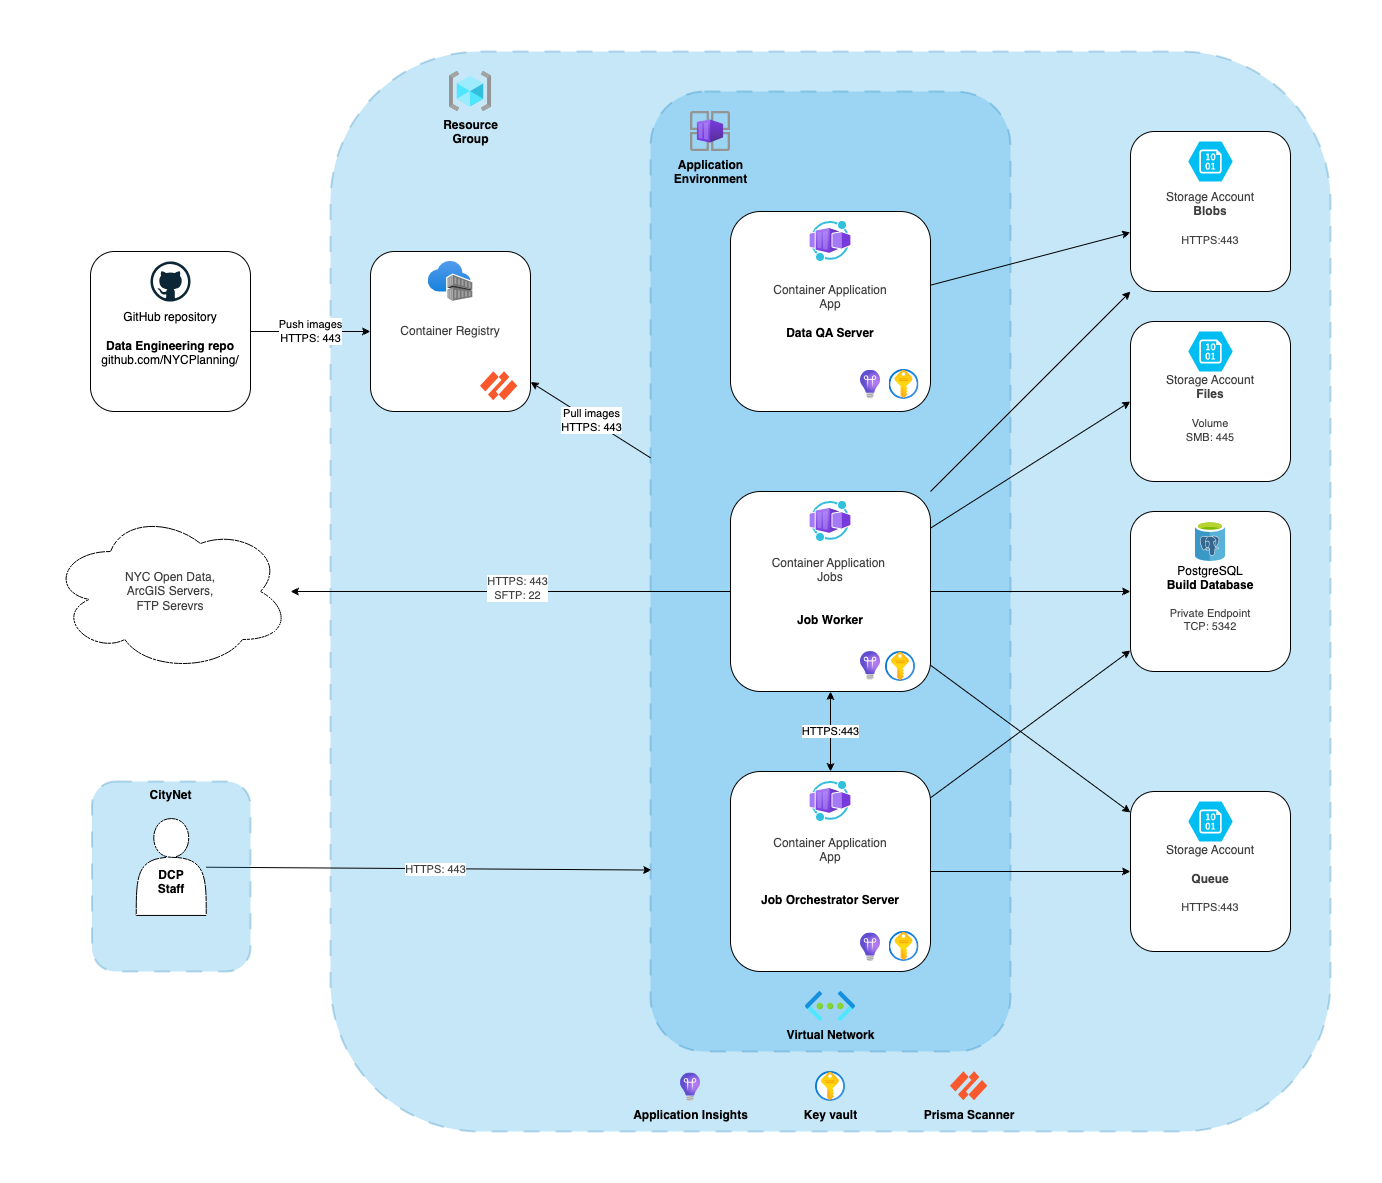

The diagram above was exported from draw.io. Its source (the exported page's mxGraphModel, read from the mxfile embedded in the PNG):
<mxGraphModel dx="1243" dy="1078" grid="1" gridSize="10" guides="1" tooltips="1" connect="1" arrows="1" fold="1" page="1" pageScale="1" pageWidth="1600" pageHeight="1200" background="#FFFFFF" math="0" shadow="0">
  <root>
    <mxCell id="0" />
    <mxCell id="1" parent="0" />
    <mxCell id="65" value="" style="rounded=1;whiteSpace=wrap;html=1;dashed=1;glass=0;strokeWidth=2;dashPattern=8 8;fillColor=#1ba1e2;fillStyle=solid;opacity=25;fontColor=light-dark(#000000,#FFFFFF);strokeColor=#006EAF;" parent="1" vertex="1">
      <mxGeometry x="400" y="80" width="1000" height="1080" as="geometry" />
    </mxCell>
    <mxCell id="56" value="" style="rounded=1;whiteSpace=wrap;html=1;dashed=1;glass=0;strokeWidth=2;dashPattern=8 8;fillColor=#1ba1e2;fillStyle=solid;opacity=25;fontColor=light-dark(#000000,#FFFFFF);strokeColor=#006EAF;" parent="1" vertex="1">
      <mxGeometry x="720" y="120" width="360" height="960" as="geometry" />
    </mxCell>
    <mxCell id="20" value="&lt;div&gt;&lt;span style=&quot;background-color: light-dark(#ffffff, var(--ge-dark-color, #121212));&quot;&gt;HTTPS:443&lt;/span&gt;&lt;/div&gt;" style="edgeStyle=none;html=1;startArrow=classic;startFill=1;fontColor=light-dark(#000000,#FFFFFF);" parent="1" source="21" target="29" edge="1">
      <mxGeometry relative="1" as="geometry">
        <mxPoint as="offset" />
      </mxGeometry>
    </mxCell>
    <mxCell id="25" style="html=1;entryX=0;entryY=0.5;entryDx=0;entryDy=0;startArrow=none;startFill=0;fontColor=light-dark(#000000,#FFFFFF);jumpStyle=arc;" parent="1" source="29" target="13" edge="1">
      <mxGeometry relative="1" as="geometry" />
    </mxCell>
    <mxCell id="30" style="edgeStyle=none;html=1;startArrow=none;startFill=0;entryX=0.003;entryY=0.811;entryDx=0;entryDy=0;entryPerimeter=0;" parent="1" source="31" target="56" edge="1">
      <mxGeometry relative="1" as="geometry">
        <mxPoint x="720" y="899" as="targetPoint" />
      </mxGeometry>
    </mxCell>
    <mxCell id="51" value="&lt;div&gt;&lt;span style=&quot;background-color: light-dark(#ffffff, var(--ge-dark-color, #121212)); color: rgb(63, 63, 63);&quot;&gt;HTTPS: 443&lt;/span&gt;&lt;/div&gt;" style="edgeLabel;html=1;align=center;verticalAlign=middle;resizable=0;points=[];" parent="30" vertex="1" connectable="0">
      <mxGeometry relative="1" as="geometry">
        <mxPoint x="5" as="offset" />
      </mxGeometry>
    </mxCell>
    <mxCell id="32" value="&lt;div style=&quot;color: rgb(63, 63, 63); scrollbar-color: rgb(226, 226, 226) rgb(251, 251, 251);&quot;&gt;NYC Open Data,&lt;br style=&quot;color: rgb(63, 63, 63); scrollbar-color: rgb(226, 226, 226) rgb(251, 251, 251);&quot;&gt;ArcGIS Servers,&lt;/div&gt;&lt;div style=&quot;color: rgb(63, 63, 63); scrollbar-color: rgb(226, 226, 226) rgb(251, 251, 251);&quot;&gt;FTP Serevrs&lt;/div&gt;" style="ellipse;shape=cloud;whiteSpace=wrap;html=1;fontColor=light-dark(#000000,#FFFFFF);" parent="1" vertex="1">
      <mxGeometry x="120" y="540" width="240" height="160" as="geometry" />
    </mxCell>
    <mxCell id="70" value="" style="group" parent="1" vertex="1" connectable="0">
      <mxGeometry x="800" y="240" width="200" height="200" as="geometry" />
    </mxCell>
    <mxCell id="36" value="&lt;div&gt;&lt;span style=&quot;color: rgb(63, 63, 63);&quot;&gt;Container Application&lt;/span&gt;&lt;b&gt;&lt;/b&gt;&lt;/div&gt;&lt;div&gt;&lt;span style=&quot;color: rgb(63, 63, 63);&quot;&gt;App&lt;/span&gt;&lt;/div&gt;&lt;b&gt;&lt;div&gt;&lt;b&gt;&lt;br&gt;&lt;/b&gt;&lt;/div&gt;Data QA Server&lt;/b&gt;" style="whiteSpace=wrap;html=1;aspect=fixed;rounded=1;fontColor=light-dark(#000000,#FFFFFF);" parent="70" vertex="1">
      <mxGeometry width="200" height="200" as="geometry" />
    </mxCell>
    <mxCell id="60" value="" style="image;aspect=fixed;html=1;points=[];align=center;fontSize=12;image=img/lib/azure2/security/Key_Vaults.svg;" parent="70" vertex="1">
      <mxGeometry x="158.5" y="157.96000000000004" width="30" height="30" as="geometry" />
    </mxCell>
    <mxCell id="63" value="" style="image;aspect=fixed;html=1;points=[];align=center;fontSize=12;image=img/lib/azure2/devops/Application_Insights.svg;" parent="70" vertex="1">
      <mxGeometry x="130" y="158.64000000000033" width="20" height="28.64" as="geometry" />
    </mxCell>
    <mxCell id="115" value="" style="image;aspect=fixed;html=1;points=[];align=center;fontSize=12;image=img/lib/azure2/other/Worker_Container_App.svg;" parent="70" vertex="1">
      <mxGeometry x="79.39999999999998" y="10" width="41.21" height="40" as="geometry" />
    </mxCell>
    <mxCell id="71" value="" style="group" parent="1" vertex="1" connectable="0">
      <mxGeometry x="800" y="800" width="200" height="200" as="geometry" />
    </mxCell>
    <mxCell id="21" value="&lt;div&gt;&lt;span style=&quot;color: rgb(63, 63, 63);&quot;&gt;Container Application&lt;/span&gt;&lt;b&gt;&lt;/b&gt;&lt;/div&gt;&lt;div&gt;&lt;span style=&quot;color: rgb(63, 63, 63);&quot;&gt;App&lt;/span&gt;&lt;/div&gt;&lt;div&gt;&lt;b&gt;&lt;br&gt;&lt;/b&gt;&lt;/div&gt;&lt;b&gt;&lt;div&gt;&lt;b&gt;&lt;br&gt;&lt;/b&gt;&lt;/div&gt;&lt;/b&gt;&lt;span data-teams=&quot;true&quot;&gt;&lt;b&gt;Job Orchestrator Server&lt;/b&gt;&lt;/span&gt;&lt;b&gt;&lt;/b&gt;" style="whiteSpace=wrap;html=1;aspect=fixed;rounded=1;fontColor=light-dark(#000000,#FFFFFF);" parent="71" vertex="1">
      <mxGeometry width="200" height="200" as="geometry" />
    </mxCell>
    <mxCell id="58" value="" style="image;aspect=fixed;html=1;points=[];align=center;fontSize=12;image=img/lib/azure2/security/Key_Vaults.svg;" parent="71" vertex="1">
      <mxGeometry x="158.5" y="160" width="30" height="30" as="geometry" />
    </mxCell>
    <mxCell id="61" value="" style="image;aspect=fixed;html=1;points=[];align=center;fontSize=12;image=img/lib/azure2/devops/Application_Insights.svg;" parent="71" vertex="1">
      <mxGeometry x="130" y="161.3599999999999" width="20" height="28.64" as="geometry" />
    </mxCell>
    <mxCell id="117" value="" style="image;aspect=fixed;html=1;points=[];align=center;fontSize=12;image=img/lib/azure2/other/Worker_Container_App.svg;" parent="71" vertex="1">
      <mxGeometry x="79.4" y="10" width="41.21" height="40" as="geometry" />
    </mxCell>
    <mxCell id="72" value="" style="group" parent="1" vertex="1" connectable="0">
      <mxGeometry x="800" y="520" width="200.00000000000003" height="200" as="geometry" />
    </mxCell>
    <mxCell id="29" value="&lt;div&gt;&lt;span style=&quot;color: rgb(63, 63, 63);&quot;&gt;Container Application&amp;nbsp;&lt;/span&gt;&lt;/div&gt;&lt;div&gt;&lt;span style=&quot;color: rgb(63, 63, 63);&quot;&gt;Jobs&lt;/span&gt;&lt;b&gt;&lt;/b&gt;&lt;/div&gt;&lt;b&gt;&lt;div&gt;&lt;b&gt;&lt;br&gt;&lt;/b&gt;&lt;/div&gt;&lt;div&gt;&lt;b&gt;&lt;br&gt;&lt;/b&gt;&lt;/div&gt;Job Worker&lt;/b&gt;" style="whiteSpace=wrap;html=1;aspect=fixed;rounded=1;fontColor=light-dark(#000000,#FFFFFF);" parent="72" vertex="1">
      <mxGeometry width="200" height="200" as="geometry" />
    </mxCell>
    <mxCell id="59" value="" style="image;aspect=fixed;html=1;points=[];align=center;fontSize=12;image=img/lib/azure2/security/Key_Vaults.svg;" parent="72" vertex="1">
      <mxGeometry x="155.00000000000003" y="160" width="30" height="30" as="geometry" />
    </mxCell>
    <mxCell id="62" value="" style="image;aspect=fixed;html=1;points=[];align=center;fontSize=12;image=img/lib/azure2/devops/Application_Insights.svg;" parent="72" vertex="1">
      <mxGeometry x="130.00000000000003" y="160" width="20" height="28.64" as="geometry" />
    </mxCell>
    <mxCell id="116" value="" style="image;aspect=fixed;html=1;points=[];align=center;fontSize=12;image=img/lib/azure2/other/Worker_Container_App.svg;" parent="72" vertex="1">
      <mxGeometry x="79.4" y="10" width="41.21" height="40" as="geometry" />
    </mxCell>
    <mxCell id="104" value="Virtual Network" style="image;aspect=fixed;html=1;points=[];align=center;fontSize=12;image=img/lib/azure2/networking/Virtual_Networks.svg;fontStyle=1;labelBackgroundColor=none;" parent="1" vertex="1">
      <mxGeometry x="874.8699999999999" y="1020" width="50.25" height="30" as="geometry" />
    </mxCell>
    <mxCell id="105" value="Resource&lt;div&gt;Group&lt;/div&gt;" style="image;aspect=fixed;html=1;points=[];align=center;fontSize=12;image=img/lib/azure2/general/Resource_Groups.svg;fontStyle=1;labelBackgroundColor=none;" parent="1" vertex="1">
      <mxGeometry x="518.75" y="100" width="42.5" height="40" as="geometry" />
    </mxCell>
    <mxCell id="109" value="" style="group" parent="1" vertex="1" connectable="0">
      <mxGeometry x="1200" y="540" width="160" height="160" as="geometry" />
    </mxCell>
    <mxCell id="12" value="&lt;div&gt;&lt;br&gt;&lt;/div&gt;&lt;div&gt;PostgreSQL&lt;/div&gt;&lt;div&gt;&lt;b&gt;Build Database&lt;/b&gt;&lt;/div&gt;&lt;div&gt;&lt;br&gt;&lt;/div&gt;&lt;div&gt;&lt;div style=&quot;scrollbar-color: rgb(226, 226, 226) rgb(251, 251, 251); font-size: 11px; text-wrap-mode: nowrap; color: rgb(63, 63, 63);&quot;&gt;Private Endpoint&lt;/div&gt;&lt;div style=&quot;scrollbar-color: rgb(226, 226, 226) rgb(251, 251, 251); font-size: 11px; text-wrap-mode: nowrap; color: rgb(63, 63, 63);&quot;&gt;TCP: 5342&lt;/div&gt;&lt;/div&gt;" style="whiteSpace=wrap;html=1;aspect=fixed;rounded=1;fontColor=light-dark(#000000,#FFFFFF);" parent="109" vertex="1">
      <mxGeometry width="160" height="160" as="geometry" />
    </mxCell>
    <mxCell id="108" value="" style="image;sketch=0;aspect=fixed;html=1;points=[];align=center;fontSize=12;image=img/lib/mscae/Azure_Database_for_PostgreSQL_servers.svg;" parent="109" vertex="1">
      <mxGeometry x="64.79999999999995" y="10" width="30.4" height="40" as="geometry" />
    </mxCell>
    <mxCell id="106" value="Application&lt;div&gt;Environment&lt;/div&gt;" style="image;aspect=fixed;html=1;points=[];align=center;fontSize=12;image=img/lib/azure2/other/Container_App_Environments.svg;labelBackgroundColor=none;fontStyle=1" parent="1" vertex="1">
      <mxGeometry x="760" y="140" width="40" height="40" as="geometry" />
    </mxCell>
    <mxCell id="120" value="" style="group" parent="1" vertex="1" connectable="0">
      <mxGeometry x="160" y="280" width="160" height="160" as="geometry" />
    </mxCell>
    <mxCell id="121" value="&lt;div&gt;&lt;b&gt;&lt;br&gt;&lt;/b&gt;&lt;/div&gt;&lt;div&gt;GitHub repository&lt;/div&gt;&lt;b&gt;&lt;div&gt;&lt;b&gt;&lt;br&gt;&lt;/b&gt;&lt;/div&gt;Data Engineering repo&lt;/b&gt;&lt;div&gt;github.com/NYCPlanning/&lt;/div&gt;" style="whiteSpace=wrap;html=1;aspect=fixed;rounded=1;fontColor=light-dark(#000000,#FFFFFF);" parent="120" vertex="1">
      <mxGeometry width="160" height="160" as="geometry" />
    </mxCell>
    <mxCell id="123" value="" style="dashed=0;outlineConnect=0;html=1;align=center;labelPosition=center;verticalLabelPosition=bottom;verticalAlign=top;shape=mxgraph.weblogos.github" parent="120" vertex="1">
      <mxGeometry x="60" y="10" width="40" height="40" as="geometry" />
    </mxCell>
    <mxCell id="126" value="" style="group" parent="1" vertex="1" connectable="0">
      <mxGeometry x="440" y="280" width="160" height="160" as="geometry" />
    </mxCell>
    <mxCell id="147" value="" style="group" parent="126" vertex="1" connectable="0">
      <mxGeometry width="160" height="160" as="geometry" />
    </mxCell>
    <mxCell id="124" value="&lt;div&gt;&lt;span style=&quot;color: rgb(63, 63, 63);&quot;&gt;&lt;br&gt;&lt;/span&gt;&lt;/div&gt;&lt;div&gt;&lt;span style=&quot;color: rgb(63, 63, 63);&quot;&gt;Container Registry&lt;/span&gt;&lt;b&gt;&lt;/b&gt;&lt;/div&gt;&lt;div&gt;&lt;br&gt;&lt;/div&gt;" style="whiteSpace=wrap;html=1;aspect=fixed;rounded=1;fontColor=light-dark(#000000,#FFFFFF);" parent="147" vertex="1">
      <mxGeometry width="160" height="160" as="geometry" />
    </mxCell>
    <mxCell id="119" value="" style="image;aspect=fixed;html=1;points=[];align=center;fontSize=12;image=img/lib/azure2/containers/Container_Registries.svg;" parent="147" vertex="1">
      <mxGeometry x="57.69999999999999" y="10" width="44.59" height="40" as="geometry" />
    </mxCell>
    <mxCell id="148" value="" style="shape=image;imageAspect=0;aspect=fixed;verticalLabelPosition=bottom;verticalAlign=top;image=data:image/svg+xml,(base64 omitted: 560 chars);fontStyle=1" parent="147" vertex="1">
      <mxGeometry x="110" y="120" width="38" height="30" as="geometry" />
    </mxCell>
    <mxCell id="135" value="Pull images&lt;div&gt;HTTPS: 443&lt;/div&gt;" style="edgeStyle=none;html=1;startArrow=classic;startFill=1;endArrow=none;endFill=0;" parent="1" source="124" target="56" edge="1">
      <mxGeometry relative="1" as="geometry" />
    </mxCell>
    <mxCell id="136" value="Push images&lt;div&gt;HTTPS: 443&lt;/div&gt;" style="edgeStyle=none;html=1;" parent="1" source="121" target="124" edge="1">
      <mxGeometry relative="1" as="geometry" />
    </mxCell>
    <mxCell id="137" value="" style="group" parent="1" vertex="1" connectable="0">
      <mxGeometry x="161.5" y="810" width="158.5" height="190" as="geometry" />
    </mxCell>
    <mxCell id="8" value="" style="rounded=1;whiteSpace=wrap;html=1;dashed=1;glass=0;strokeWidth=2;dashPattern=8 8;fillColor=#1ba1e2;fillStyle=solid;opacity=25;fontColor=light-dark(#000000,#FFFFFF);strokeColor=#006EAF;" parent="137" vertex="1">
      <mxGeometry width="158.5" height="190" as="geometry" />
    </mxCell>
    <mxCell id="9" value="CityNet" style="text;html=1;align=center;verticalAlign=middle;whiteSpace=wrap;rounded=0;fontColor=light-dark(#000000,#FFFFFF);fontStyle=1" parent="137" vertex="1">
      <mxGeometry x="25.75" width="107" height="28.5" as="geometry" />
    </mxCell>
    <mxCell id="31" value="&lt;b&gt;&lt;br&gt;&lt;/b&gt;&lt;div&gt;&lt;b&gt;&lt;br&gt;&lt;/b&gt;&lt;/div&gt;&lt;div&gt;&lt;b&gt;DCP&lt;/b&gt;&lt;/div&gt;&lt;div&gt;&lt;b&gt;Staff&lt;/b&gt;&lt;/div&gt;" style="shape=actor;whiteSpace=wrap;html=1;fontColor=light-dark(#000000,#FFFFFF);" parent="137" vertex="1">
      <mxGeometry x="44.25" y="37.05" width="70" height="96.89999999999999" as="geometry" />
    </mxCell>
    <mxCell id="138" value="Application Insights" style="image;aspect=fixed;html=1;points=[];align=center;fontSize=12;image=img/lib/azure2/devops/Application_Insights.svg;labelBackgroundColor=none;fontStyle=1" parent="1" vertex="1">
      <mxGeometry x="750" y="1101.3600000000004" width="20" height="28.64" as="geometry" />
    </mxCell>
    <mxCell id="139" value="Key vault" style="image;aspect=fixed;html=1;points=[];align=center;fontSize=12;image=img/lib/azure2/security/Key_Vaults.svg;labelBackgroundColor=none;fontStyle=1" parent="1" vertex="1">
      <mxGeometry x="885" y="1100" width="30" height="30" as="geometry" />
    </mxCell>
    <mxCell id="143" value="Prisma Scanner" style="shape=image;imageAspect=0;aspect=fixed;verticalLabelPosition=bottom;verticalAlign=top;image=data:image/svg+xml,(base64 omitted: 560 chars);fontStyle=1" parent="1" vertex="1">
      <mxGeometry x="1020" y="1100" width="38" height="30" as="geometry" />
    </mxCell>
    <mxCell id="152" value="" style="group" parent="1" vertex="1" connectable="0">
      <mxGeometry x="1200" y="820" width="160" height="160" as="geometry" />
    </mxCell>
    <mxCell id="153" value="&lt;div&gt;&lt;font&gt;&lt;font style=&quot;&quot;&gt;&lt;b&gt;&lt;br&gt;&lt;/b&gt;&lt;/font&gt;&lt;/font&gt;&lt;/div&gt;&lt;font&gt;&lt;font style=&quot;&quot;&gt;&lt;div style=&quot;&quot;&gt;&lt;font style=&quot;&quot;&gt;&lt;font style=&quot;&quot;&gt;&lt;span style=&quot;color: rgb(63, 63, 63);&quot;&gt;&lt;span style=&quot;font-weight: 400;&quot;&gt;Storage Account&lt;/span&gt;&lt;br&gt;&lt;br&gt;&lt;b&gt;Queue&lt;/b&gt;&lt;/span&gt;&lt;b&gt;&lt;/b&gt;&lt;/font&gt;&lt;/font&gt;&lt;/div&gt;&lt;div style=&quot;font-weight: bold;&quot;&gt;&lt;font&gt;&lt;font style=&quot;&quot;&gt;&lt;span style=&quot;color: rgb(63, 63, 63); font-weight: 400;&quot;&gt;&lt;br&gt;&lt;/span&gt;&lt;/font&gt;&lt;/font&gt;&lt;/div&gt;&lt;div style=&quot;font-weight: bold;&quot;&gt;&lt;font&gt;&lt;font style=&quot;&quot;&gt;&lt;span style=&quot;color: rgb(63, 63, 63); font-weight: 400;&quot;&gt;&lt;span style=&quot;color: rgb(63, 63, 63); font-size: 11px; text-wrap-mode: nowrap; background-color: rgb(255, 255, 255);&quot;&gt;HTTPS:443&lt;/span&gt;&lt;/span&gt;&lt;/font&gt;&lt;/font&gt;&lt;/div&gt;&lt;/font&gt;&lt;/font&gt;" style="whiteSpace=wrap;html=1;aspect=fixed;rounded=1;labelBackgroundColor=none;fontColor=light-dark(#000000,#FFFFFF);" parent="152" vertex="1">
      <mxGeometry width="160" height="160" as="geometry" />
    </mxCell>
    <mxCell id="154" value="" style="verticalLabelPosition=bottom;html=1;verticalAlign=top;align=center;strokeColor=none;fillColor=#00BEF2;shape=mxgraph.azure.storage_blob;" parent="152" vertex="1">
      <mxGeometry x="57.77999999999997" y="10" width="44.44" height="40" as="geometry" />
    </mxCell>
    <mxCell id="155" style="edgeStyle=none;html=1;" parent="1" source="21" target="153" edge="1">
      <mxGeometry relative="1" as="geometry" />
    </mxCell>
    <mxCell id="156" style="edgeStyle=none;html=1;" parent="1" source="29" target="153" edge="1">
      <mxGeometry relative="1" as="geometry" />
    </mxCell>
    <mxCell id="157" style="edgeStyle=none;html=1;" parent="1" source="29" target="12" edge="1">
      <mxGeometry relative="1" as="geometry" />
    </mxCell>
    <mxCell id="161" value="" style="group" parent="1" vertex="1" connectable="0">
      <mxGeometry x="1200" y="160" width="160" height="160" as="geometry" />
    </mxCell>
    <mxCell id="165" value="" style="group" parent="161" vertex="1" connectable="0">
      <mxGeometry width="160" height="160" as="geometry" />
    </mxCell>
    <mxCell id="162" value="&lt;div&gt;&lt;font&gt;&lt;font style=&quot;&quot;&gt;&lt;b&gt;&lt;br&gt;&lt;/b&gt;&lt;/font&gt;&lt;/font&gt;&lt;/div&gt;&lt;font&gt;&lt;font style=&quot;&quot;&gt;&lt;div style=&quot;&quot;&gt;&lt;font style=&quot;&quot;&gt;&lt;font style=&quot;&quot;&gt;&lt;span style=&quot;color: rgb(63, 63, 63);&quot;&gt;&lt;span style=&quot;font-weight: 400;&quot;&gt;Storage Account&lt;/span&gt;&lt;br&gt;&lt;b&gt;Blobs&lt;/b&gt;&lt;/span&gt;&lt;b&gt;&lt;/b&gt;&lt;/font&gt;&lt;/font&gt;&lt;/div&gt;&lt;div style=&quot;font-weight: bold;&quot;&gt;&lt;font&gt;&lt;font style=&quot;&quot;&gt;&lt;span style=&quot;color: rgb(63, 63, 63); font-weight: 400;&quot;&gt;&lt;br&gt;&lt;/span&gt;&lt;/font&gt;&lt;/font&gt;&lt;/div&gt;&lt;div style=&quot;font-weight: bold;&quot;&gt;&lt;span style=&quot;color: rgb(63, 63, 63); font-size: 11px; font-weight: 400; text-wrap-mode: nowrap; background-color: rgb(255, 255, 255);&quot;&gt;HTTPS:443&lt;/span&gt;&lt;/div&gt;&lt;/font&gt;&lt;/font&gt;" style="whiteSpace=wrap;html=1;aspect=fixed;rounded=1;labelBackgroundColor=none;fontColor=light-dark(#000000,#FFFFFF);" parent="165" vertex="1">
      <mxGeometry width="160" height="160" as="geometry" />
    </mxCell>
    <mxCell id="163" value="" style="verticalLabelPosition=bottom;html=1;verticalAlign=top;align=center;strokeColor=none;fillColor=#00BEF2;shape=mxgraph.azure.storage_blob;" parent="165" vertex="1">
      <mxGeometry x="57.77999999999997" y="10" width="44.44" height="40" as="geometry" />
    </mxCell>
    <mxCell id="166" style="edgeStyle=none;html=1;" parent="1" source="21" target="12" edge="1">
      <mxGeometry relative="1" as="geometry" />
    </mxCell>
    <mxCell id="167" style="edgeStyle=none;html=1;" parent="1" source="36" target="162" edge="1">
      <mxGeometry relative="1" as="geometry" />
    </mxCell>
    <mxCell id="24" value="&lt;div&gt;&lt;span style=&quot;color: rgb(63, 63, 63);&quot;&gt;&lt;span style=&quot;color: rgb(63, 63, 63); background-color: light-dark(#ffffff, var(--ge-dark-color, #121212));&quot;&gt;HTTPS&lt;/span&gt;: 443&lt;/span&gt;&lt;/div&gt;&lt;div&gt;&lt;span style=&quot;color: rgb(63, 63, 63);&quot;&gt;SFTP: 22&lt;/span&gt;&lt;/div&gt;" style="edgeStyle=none;html=1;fontColor=light-dark(#000000,#FFFFFF);jumpStyle=arc;" parent="1" source="29" target="32" edge="1">
      <mxGeometry x="-0.0319" y="-3" relative="1" as="geometry">
        <mxPoint as="offset" />
      </mxGeometry>
    </mxCell>
    <mxCell id="168" style="edgeStyle=none;html=1;" parent="1" source="29" target="162" edge="1">
      <mxGeometry relative="1" as="geometry" />
    </mxCell>
    <mxCell id="173" value="" style="group" parent="1" vertex="1" connectable="0">
      <mxGeometry x="1200" y="350" width="160" height="160" as="geometry" />
    </mxCell>
    <mxCell id="13" value="&lt;div&gt;&lt;font&gt;&lt;font style=&quot;&quot;&gt;&lt;b&gt;&lt;br&gt;&lt;/b&gt;&lt;/font&gt;&lt;/font&gt;&lt;/div&gt;&lt;font&gt;&lt;font style=&quot;&quot;&gt;&lt;b&gt;&lt;div&gt;&lt;font&gt;&lt;font style=&quot;&quot;&gt;&lt;span style=&quot;color: rgb(63, 63, 63);&quot;&gt;&lt;span style=&quot;font-weight: 400;&quot;&gt;Storage Account&lt;/span&gt;&lt;br&gt;Files&lt;/span&gt;&lt;b&gt;&lt;/b&gt;&lt;/font&gt;&lt;/font&gt;&lt;/div&gt;&lt;div&gt;&lt;font&gt;&lt;font style=&quot;&quot;&gt;&lt;span style=&quot;color: rgb(63, 63, 63); font-weight: 400;&quot;&gt;&lt;br&gt;&lt;/span&gt;&lt;/font&gt;&lt;/font&gt;&lt;/div&gt;&lt;/b&gt;&lt;div style=&quot;color: rgb(63, 63, 63); scrollbar-color: rgb(226, 226, 226) rgb(251, 251, 251); font-weight: bold;&quot;&gt;&lt;font style=&quot;color: rgb(63, 63, 63); scrollbar-color: rgb(226, 226, 226) rgb(251, 251, 251);&quot;&gt;&lt;font style=&quot;color: rgb(63, 63, 63); scrollbar-color: rgb(226, 226, 226) rgb(251, 251, 251);&quot;&gt;&lt;span style=&quot;scrollbar-color: rgb(226, 226, 226) rgb(251, 251, 251); font-weight: 400; color: rgb(63, 63, 63);&quot;&gt;&lt;span style=&quot;scrollbar-color: rgb(226, 226, 226) rgb(251, 251, 251); font-size: 11px; text-wrap-mode: nowrap; background-color: rgb(255, 255, 255); color: rgb(63, 63, 63);&quot;&gt;Volume&lt;/span&gt;&lt;/span&gt;&lt;/font&gt;&lt;/font&gt;&lt;/div&gt;&lt;b&gt;&lt;div&gt;&lt;font&gt;&lt;font style=&quot;&quot;&gt;&lt;span style=&quot;color: rgb(63, 63, 63); font-weight: 400;&quot;&gt;&lt;span style=&quot;color: rgb(63, 63, 63); font-size: 11px; text-wrap-mode: nowrap; background-color: rgb(255, 255, 255);&quot;&gt;&lt;span style=&quot;background-color: light-dark(rgb(255, 255, 255), rgb(18, 18, 18)); color: rgb(63, 63, 63);&quot;&gt;SMB: 445&lt;/span&gt;&lt;/span&gt;&lt;/span&gt;&lt;/font&gt;&lt;/font&gt;&lt;/div&gt;&lt;/b&gt;&lt;/font&gt;&lt;/font&gt;" style="whiteSpace=wrap;html=1;aspect=fixed;rounded=1;labelBackgroundColor=none;fontColor=light-dark(#000000,#FFFFFF);" parent="173" vertex="1">
      <mxGeometry width="160" height="160" as="geometry" />
    </mxCell>
    <mxCell id="98" value="" style="verticalLabelPosition=bottom;html=1;verticalAlign=top;align=center;strokeColor=none;fillColor=#00BEF2;shape=mxgraph.azure.storage_blob;" parent="173" vertex="1">
      <mxGeometry x="57.77999999999997" y="10" width="44.44" height="40" as="geometry" />
    </mxCell>
  </root>
</mxGraphModel>